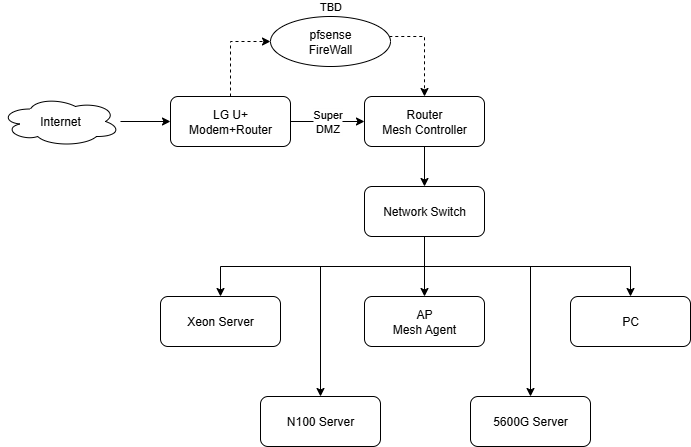

The diagram above was exported from draw.io. Its source (the exported page's mxGraphModel, read from the mxfile embedded in the PNG):
<mxGraphModel dx="1426" dy="743" grid="1" gridSize="10" guides="1" tooltips="1" connect="1" arrows="1" fold="1" page="1" pageScale="1" pageWidth="827" pageHeight="1169" math="0" shadow="0">
  <root>
    <mxCell id="0" />
    <mxCell id="1" parent="0" />
    <mxCell id="Mn7CVXmvKqNbeQ9UJedL-11" style="edgeStyle=orthogonalEdgeStyle;rounded=0;orthogonalLoop=1;jettySize=auto;html=1;entryX=0;entryY=0.5;entryDx=0;entryDy=0;" edge="1" parent="1" source="Mn7CVXmvKqNbeQ9UJedL-1" target="Mn7CVXmvKqNbeQ9UJedL-2">
      <mxGeometry relative="1" as="geometry" />
    </mxCell>
    <mxCell id="Mn7CVXmvKqNbeQ9UJedL-1" value="Internet" style="ellipse;shape=cloud;whiteSpace=wrap;html=1;" vertex="1" parent="1">
      <mxGeometry x="50" y="150" width="120" height="50" as="geometry" />
    </mxCell>
    <mxCell id="Mn7CVXmvKqNbeQ9UJedL-12" value="Super&lt;br&gt;DMZ" style="edgeStyle=orthogonalEdgeStyle;rounded=0;orthogonalLoop=1;jettySize=auto;html=1;entryX=0;entryY=0.5;entryDx=0;entryDy=0;" edge="1" parent="1" source="Mn7CVXmvKqNbeQ9UJedL-2" target="Mn7CVXmvKqNbeQ9UJedL-3">
      <mxGeometry relative="1" as="geometry" />
    </mxCell>
    <mxCell id="Mn7CVXmvKqNbeQ9UJedL-20" value="TBD" style="edgeStyle=orthogonalEdgeStyle;rounded=0;orthogonalLoop=1;jettySize=auto;html=1;entryX=0;entryY=0.5;entryDx=0;entryDy=0;dashed=1;" edge="1" parent="1" source="Mn7CVXmvKqNbeQ9UJedL-2" target="Mn7CVXmvKqNbeQ9UJedL-19">
      <mxGeometry x="1" y="69" relative="1" as="geometry">
        <mxPoint x="60" y="34" as="offset" />
      </mxGeometry>
    </mxCell>
    <mxCell id="Mn7CVXmvKqNbeQ9UJedL-2" value="&lt;div&gt;LG U+&lt;/div&gt;Modem+Router" style="rounded=1;whiteSpace=wrap;html=1;" vertex="1" parent="1">
      <mxGeometry x="220" y="150" width="120" height="50" as="geometry" />
    </mxCell>
    <mxCell id="Mn7CVXmvKqNbeQ9UJedL-18" style="edgeStyle=orthogonalEdgeStyle;rounded=0;orthogonalLoop=1;jettySize=auto;html=1;entryX=0.5;entryY=0;entryDx=0;entryDy=0;" edge="1" parent="1" source="Mn7CVXmvKqNbeQ9UJedL-3" target="Mn7CVXmvKqNbeQ9UJedL-4">
      <mxGeometry relative="1" as="geometry" />
    </mxCell>
    <mxCell id="Mn7CVXmvKqNbeQ9UJedL-3" value="Router&lt;br&gt;Mesh Controller" style="rounded=1;whiteSpace=wrap;html=1;" vertex="1" parent="1">
      <mxGeometry x="414" y="150" width="120" height="50" as="geometry" />
    </mxCell>
    <mxCell id="Mn7CVXmvKqNbeQ9UJedL-13" style="edgeStyle=orthogonalEdgeStyle;rounded=0;orthogonalLoop=1;jettySize=auto;html=1;entryX=0.5;entryY=0;entryDx=0;entryDy=0;" edge="1" parent="1" source="Mn7CVXmvKqNbeQ9UJedL-4" target="Mn7CVXmvKqNbeQ9UJedL-6">
      <mxGeometry relative="1" as="geometry" />
    </mxCell>
    <mxCell id="Mn7CVXmvKqNbeQ9UJedL-14" style="edgeStyle=orthogonalEdgeStyle;rounded=0;orthogonalLoop=1;jettySize=auto;html=1;entryX=0.5;entryY=0;entryDx=0;entryDy=0;" edge="1" parent="1" source="Mn7CVXmvKqNbeQ9UJedL-4" target="Mn7CVXmvKqNbeQ9UJedL-8">
      <mxGeometry relative="1" as="geometry">
        <Array as="points">
          <mxPoint x="474" y="320" />
          <mxPoint x="370" y="320" />
        </Array>
      </mxGeometry>
    </mxCell>
    <mxCell id="Mn7CVXmvKqNbeQ9UJedL-15" style="edgeStyle=orthogonalEdgeStyle;rounded=0;orthogonalLoop=1;jettySize=auto;html=1;entryX=0.5;entryY=0;entryDx=0;entryDy=0;" edge="1" parent="1" source="Mn7CVXmvKqNbeQ9UJedL-4" target="Mn7CVXmvKqNbeQ9UJedL-9">
      <mxGeometry relative="1" as="geometry">
        <Array as="points">
          <mxPoint x="474" y="320" />
          <mxPoint x="580" y="320" />
        </Array>
      </mxGeometry>
    </mxCell>
    <mxCell id="Mn7CVXmvKqNbeQ9UJedL-16" style="edgeStyle=orthogonalEdgeStyle;rounded=0;orthogonalLoop=1;jettySize=auto;html=1;entryX=0.5;entryY=0;entryDx=0;entryDy=0;" edge="1" parent="1" source="Mn7CVXmvKqNbeQ9UJedL-4" target="Mn7CVXmvKqNbeQ9UJedL-7">
      <mxGeometry relative="1" as="geometry">
        <Array as="points">
          <mxPoint x="474" y="320" />
          <mxPoint x="680" y="320" />
        </Array>
      </mxGeometry>
    </mxCell>
    <mxCell id="Mn7CVXmvKqNbeQ9UJedL-17" style="edgeStyle=orthogonalEdgeStyle;rounded=0;orthogonalLoop=1;jettySize=auto;html=1;entryX=0.5;entryY=0;entryDx=0;entryDy=0;" edge="1" parent="1" source="Mn7CVXmvKqNbeQ9UJedL-4" target="Mn7CVXmvKqNbeQ9UJedL-5">
      <mxGeometry relative="1" as="geometry">
        <Array as="points">
          <mxPoint x="474" y="320" />
          <mxPoint x="270" y="320" />
        </Array>
      </mxGeometry>
    </mxCell>
    <mxCell id="Mn7CVXmvKqNbeQ9UJedL-4" value="Network Switch" style="rounded=1;whiteSpace=wrap;html=1;" vertex="1" parent="1">
      <mxGeometry x="414" y="240" width="120" height="50" as="geometry" />
    </mxCell>
    <mxCell id="Mn7CVXmvKqNbeQ9UJedL-5" value="Xeon Server" style="rounded=1;whiteSpace=wrap;html=1;" vertex="1" parent="1">
      <mxGeometry x="210" y="350" width="120" height="50" as="geometry" />
    </mxCell>
    <mxCell id="Mn7CVXmvKqNbeQ9UJedL-6" value="AP&lt;br&gt;Mesh Agent" style="rounded=1;whiteSpace=wrap;html=1;" vertex="1" parent="1">
      <mxGeometry x="414" y="350" width="120" height="50" as="geometry" />
    </mxCell>
    <mxCell id="Mn7CVXmvKqNbeQ9UJedL-7" value="PC" style="rounded=1;whiteSpace=wrap;html=1;" vertex="1" parent="1">
      <mxGeometry x="620" y="350" width="120" height="50" as="geometry" />
    </mxCell>
    <mxCell id="Mn7CVXmvKqNbeQ9UJedL-8" value="N100 Server" style="rounded=1;whiteSpace=wrap;html=1;" vertex="1" parent="1">
      <mxGeometry x="310" y="450" width="120" height="50" as="geometry" />
    </mxCell>
    <mxCell id="Mn7CVXmvKqNbeQ9UJedL-9" value="5600G Server" style="rounded=1;whiteSpace=wrap;html=1;" vertex="1" parent="1">
      <mxGeometry x="520" y="450" width="120" height="50" as="geometry" />
    </mxCell>
    <mxCell id="Mn7CVXmvKqNbeQ9UJedL-21" style="edgeStyle=orthogonalEdgeStyle;rounded=0;orthogonalLoop=1;jettySize=auto;html=1;entryX=0.5;entryY=0;entryDx=0;entryDy=0;dashed=1;" edge="1" parent="1" source="Mn7CVXmvKqNbeQ9UJedL-19" target="Mn7CVXmvKqNbeQ9UJedL-3">
      <mxGeometry relative="1" as="geometry">
        <Array as="points">
          <mxPoint x="474" y="90" />
        </Array>
      </mxGeometry>
    </mxCell>
    <mxCell id="Mn7CVXmvKqNbeQ9UJedL-19" value="pfsense&lt;br&gt;FireWall" style="ellipse;whiteSpace=wrap;html=1;" vertex="1" parent="1">
      <mxGeometry x="320" y="70" width="120" height="50" as="geometry" />
    </mxCell>
  </root>
</mxGraphModel>